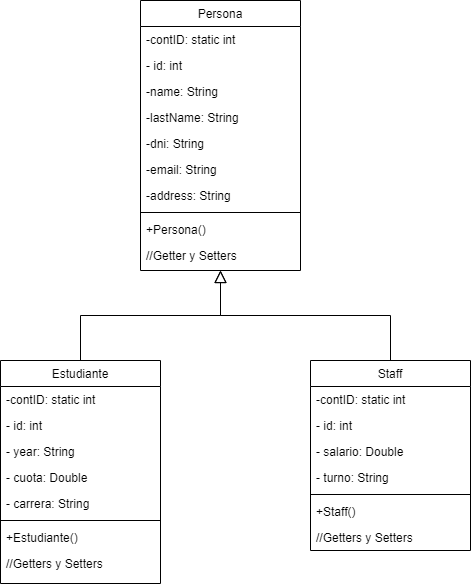

The diagram above was exported from draw.io. Its source (the exported page's mxGraphModel, read from the mxfile embedded in the PNG):
<mxGraphModel dx="880" dy="434" grid="1" gridSize="10" guides="1" tooltips="1" connect="1" arrows="1" fold="1" page="1" pageScale="1" pageWidth="827" pageHeight="1169" math="0" shadow="0">
  <root>
    <mxCell id="WIyWlLk6GJQsqaUBKTNV-0" />
    <mxCell id="WIyWlLk6GJQsqaUBKTNV-1" parent="WIyWlLk6GJQsqaUBKTNV-0" />
    <mxCell id="zkfFHV4jXpPFQw0GAbJ--0" value="Persona" style="swimlane;fontStyle=0;align=center;verticalAlign=top;childLayout=stackLayout;horizontal=1;startSize=26;horizontalStack=0;resizeParent=1;resizeLast=0;collapsible=1;marginBottom=0;rounded=0;shadow=0;strokeWidth=1;" parent="WIyWlLk6GJQsqaUBKTNV-1" vertex="1">
      <mxGeometry x="220" y="120" width="160" height="270" as="geometry">
        <mxRectangle x="230" y="140" width="160" height="26" as="alternateBounds" />
      </mxGeometry>
    </mxCell>
    <mxCell id="zkfFHV4jXpPFQw0GAbJ--1" value="-contID: static int&#10;" style="text;align=left;verticalAlign=top;spacingLeft=4;spacingRight=4;overflow=hidden;rotatable=0;points=[[0,0.5],[1,0.5]];portConstraint=eastwest;" parent="zkfFHV4jXpPFQw0GAbJ--0" vertex="1">
      <mxGeometry y="26" width="160" height="26" as="geometry" />
    </mxCell>
    <mxCell id="zkfFHV4jXpPFQw0GAbJ--2" value="- id: int&#10;" style="text;align=left;verticalAlign=top;spacingLeft=4;spacingRight=4;overflow=hidden;rotatable=0;points=[[0,0.5],[1,0.5]];portConstraint=eastwest;rounded=0;shadow=0;html=0;" parent="zkfFHV4jXpPFQw0GAbJ--0" vertex="1">
      <mxGeometry y="52" width="160" height="26" as="geometry" />
    </mxCell>
    <mxCell id="zkfFHV4jXpPFQw0GAbJ--3" value="-name: String" style="text;align=left;verticalAlign=top;spacingLeft=4;spacingRight=4;overflow=hidden;rotatable=0;points=[[0,0.5],[1,0.5]];portConstraint=eastwest;rounded=0;shadow=0;html=0;" parent="zkfFHV4jXpPFQw0GAbJ--0" vertex="1">
      <mxGeometry y="78" width="160" height="26" as="geometry" />
    </mxCell>
    <mxCell id="PmnihZCfGwXfLbMmZGoW-0" value="-lastName: String" style="text;align=left;verticalAlign=top;spacingLeft=4;spacingRight=4;overflow=hidden;rotatable=0;points=[[0,0.5],[1,0.5]];portConstraint=eastwest;rounded=0;shadow=0;html=0;" vertex="1" parent="zkfFHV4jXpPFQw0GAbJ--0">
      <mxGeometry y="104" width="160" height="26" as="geometry" />
    </mxCell>
    <mxCell id="PmnihZCfGwXfLbMmZGoW-1" value="-dni: String" style="text;align=left;verticalAlign=top;spacingLeft=4;spacingRight=4;overflow=hidden;rotatable=0;points=[[0,0.5],[1,0.5]];portConstraint=eastwest;rounded=0;shadow=0;html=0;" vertex="1" parent="zkfFHV4jXpPFQw0GAbJ--0">
      <mxGeometry y="130" width="160" height="26" as="geometry" />
    </mxCell>
    <mxCell id="PmnihZCfGwXfLbMmZGoW-3" value="-email: String" style="text;align=left;verticalAlign=top;spacingLeft=4;spacingRight=4;overflow=hidden;rotatable=0;points=[[0,0.5],[1,0.5]];portConstraint=eastwest;rounded=0;shadow=0;html=0;" vertex="1" parent="zkfFHV4jXpPFQw0GAbJ--0">
      <mxGeometry y="156" width="160" height="26" as="geometry" />
    </mxCell>
    <mxCell id="PmnihZCfGwXfLbMmZGoW-2" value="-address: String" style="text;align=left;verticalAlign=top;spacingLeft=4;spacingRight=4;overflow=hidden;rotatable=0;points=[[0,0.5],[1,0.5]];portConstraint=eastwest;rounded=0;shadow=0;html=0;" vertex="1" parent="zkfFHV4jXpPFQw0GAbJ--0">
      <mxGeometry y="182" width="160" height="26" as="geometry" />
    </mxCell>
    <mxCell id="zkfFHV4jXpPFQw0GAbJ--4" value="" style="line;html=1;strokeWidth=1;align=left;verticalAlign=middle;spacingTop=-1;spacingLeft=3;spacingRight=3;rotatable=0;labelPosition=right;points=[];portConstraint=eastwest;" parent="zkfFHV4jXpPFQw0GAbJ--0" vertex="1">
      <mxGeometry y="208" width="160" height="8" as="geometry" />
    </mxCell>
    <mxCell id="zkfFHV4jXpPFQw0GAbJ--5" value="+Persona()" style="text;align=left;verticalAlign=top;spacingLeft=4;spacingRight=4;overflow=hidden;rotatable=0;points=[[0,0.5],[1,0.5]];portConstraint=eastwest;" parent="zkfFHV4jXpPFQw0GAbJ--0" vertex="1">
      <mxGeometry y="216" width="160" height="26" as="geometry" />
    </mxCell>
    <mxCell id="PmnihZCfGwXfLbMmZGoW-4" value="//Getter y Setters" style="text;align=left;verticalAlign=top;spacingLeft=4;spacingRight=4;overflow=hidden;rotatable=0;points=[[0,0.5],[1,0.5]];portConstraint=eastwest;" vertex="1" parent="zkfFHV4jXpPFQw0GAbJ--0">
      <mxGeometry y="242" width="160" height="26" as="geometry" />
    </mxCell>
    <mxCell id="zkfFHV4jXpPFQw0GAbJ--6" value="Estudiante" style="swimlane;fontStyle=0;align=center;verticalAlign=top;childLayout=stackLayout;horizontal=1;startSize=26;horizontalStack=0;resizeParent=1;resizeLast=0;collapsible=1;marginBottom=0;rounded=0;shadow=0;strokeWidth=1;" parent="WIyWlLk6GJQsqaUBKTNV-1" vertex="1">
      <mxGeometry x="80" y="480" width="160" height="223" as="geometry">
        <mxRectangle x="130" y="380" width="160" height="26" as="alternateBounds" />
      </mxGeometry>
    </mxCell>
    <mxCell id="PmnihZCfGwXfLbMmZGoW-5" value="-contID: static int&#10;" style="text;align=left;verticalAlign=top;spacingLeft=4;spacingRight=4;overflow=hidden;rotatable=0;points=[[0,0.5],[1,0.5]];portConstraint=eastwest;" vertex="1" parent="zkfFHV4jXpPFQw0GAbJ--6">
      <mxGeometry y="26" width="160" height="26" as="geometry" />
    </mxCell>
    <mxCell id="PmnihZCfGwXfLbMmZGoW-6" value="- id: int&#10;" style="text;align=left;verticalAlign=top;spacingLeft=4;spacingRight=4;overflow=hidden;rotatable=0;points=[[0,0.5],[1,0.5]];portConstraint=eastwest;rounded=0;shadow=0;html=0;" vertex="1" parent="zkfFHV4jXpPFQw0GAbJ--6">
      <mxGeometry y="52" width="160" height="26" as="geometry" />
    </mxCell>
    <mxCell id="zkfFHV4jXpPFQw0GAbJ--7" value="- year: String" style="text;align=left;verticalAlign=top;spacingLeft=4;spacingRight=4;overflow=hidden;rotatable=0;points=[[0,0.5],[1,0.5]];portConstraint=eastwest;" parent="zkfFHV4jXpPFQw0GAbJ--6" vertex="1">
      <mxGeometry y="78" width="160" height="26" as="geometry" />
    </mxCell>
    <mxCell id="zkfFHV4jXpPFQw0GAbJ--8" value="- cuota: Double" style="text;align=left;verticalAlign=top;spacingLeft=4;spacingRight=4;overflow=hidden;rotatable=0;points=[[0,0.5],[1,0.5]];portConstraint=eastwest;rounded=0;shadow=0;html=0;" parent="zkfFHV4jXpPFQw0GAbJ--6" vertex="1">
      <mxGeometry y="104" width="160" height="26" as="geometry" />
    </mxCell>
    <mxCell id="PmnihZCfGwXfLbMmZGoW-9" value="- carrera: String" style="text;align=left;verticalAlign=top;spacingLeft=4;spacingRight=4;overflow=hidden;rotatable=0;points=[[0,0.5],[1,0.5]];portConstraint=eastwest;rounded=0;shadow=0;html=0;" vertex="1" parent="zkfFHV4jXpPFQw0GAbJ--6">
      <mxGeometry y="130" width="160" height="26" as="geometry" />
    </mxCell>
    <mxCell id="zkfFHV4jXpPFQw0GAbJ--9" value="" style="line;html=1;strokeWidth=1;align=left;verticalAlign=middle;spacingTop=-1;spacingLeft=3;spacingRight=3;rotatable=0;labelPosition=right;points=[];portConstraint=eastwest;" parent="zkfFHV4jXpPFQw0GAbJ--6" vertex="1">
      <mxGeometry y="156" width="160" height="8" as="geometry" />
    </mxCell>
    <mxCell id="zkfFHV4jXpPFQw0GAbJ--10" value="+Estudiante()" style="text;align=left;verticalAlign=top;spacingLeft=4;spacingRight=4;overflow=hidden;rotatable=0;points=[[0,0.5],[1,0.5]];portConstraint=eastwest;fontStyle=0" parent="zkfFHV4jXpPFQw0GAbJ--6" vertex="1">
      <mxGeometry y="164" width="160" height="26" as="geometry" />
    </mxCell>
    <mxCell id="PmnihZCfGwXfLbMmZGoW-10" value="//Getters y Setters" style="text;align=left;verticalAlign=top;spacingLeft=4;spacingRight=4;overflow=hidden;rotatable=0;points=[[0,0.5],[1,0.5]];portConstraint=eastwest;fontStyle=0" vertex="1" parent="zkfFHV4jXpPFQw0GAbJ--6">
      <mxGeometry y="190" width="160" height="26" as="geometry" />
    </mxCell>
    <mxCell id="zkfFHV4jXpPFQw0GAbJ--12" value="" style="endArrow=block;endSize=10;endFill=0;shadow=0;strokeWidth=1;rounded=0;curved=0;edgeStyle=elbowEdgeStyle;elbow=vertical;" parent="WIyWlLk6GJQsqaUBKTNV-1" source="zkfFHV4jXpPFQw0GAbJ--6" target="zkfFHV4jXpPFQw0GAbJ--0" edge="1">
      <mxGeometry width="160" relative="1" as="geometry">
        <mxPoint x="200" y="203" as="sourcePoint" />
        <mxPoint x="200" y="203" as="targetPoint" />
      </mxGeometry>
    </mxCell>
    <mxCell id="zkfFHV4jXpPFQw0GAbJ--13" value="Staff" style="swimlane;fontStyle=0;align=center;verticalAlign=top;childLayout=stackLayout;horizontal=1;startSize=26;horizontalStack=0;resizeParent=1;resizeLast=0;collapsible=1;marginBottom=0;rounded=0;shadow=0;strokeWidth=1;" parent="WIyWlLk6GJQsqaUBKTNV-1" vertex="1">
      <mxGeometry x="390" y="480" width="160" height="190" as="geometry">
        <mxRectangle x="340" y="380" width="170" height="26" as="alternateBounds" />
      </mxGeometry>
    </mxCell>
    <mxCell id="PmnihZCfGwXfLbMmZGoW-7" value="-contID: static int&#10;" style="text;align=left;verticalAlign=top;spacingLeft=4;spacingRight=4;overflow=hidden;rotatable=0;points=[[0,0.5],[1,0.5]];portConstraint=eastwest;" vertex="1" parent="zkfFHV4jXpPFQw0GAbJ--13">
      <mxGeometry y="26" width="160" height="26" as="geometry" />
    </mxCell>
    <mxCell id="PmnihZCfGwXfLbMmZGoW-8" value="- id: int&#10;" style="text;align=left;verticalAlign=top;spacingLeft=4;spacingRight=4;overflow=hidden;rotatable=0;points=[[0,0.5],[1,0.5]];portConstraint=eastwest;rounded=0;shadow=0;html=0;" vertex="1" parent="zkfFHV4jXpPFQw0GAbJ--13">
      <mxGeometry y="52" width="160" height="26" as="geometry" />
    </mxCell>
    <mxCell id="zkfFHV4jXpPFQw0GAbJ--14" value="- salario: Double&#10;" style="text;align=left;verticalAlign=top;spacingLeft=4;spacingRight=4;overflow=hidden;rotatable=0;points=[[0,0.5],[1,0.5]];portConstraint=eastwest;" parent="zkfFHV4jXpPFQw0GAbJ--13" vertex="1">
      <mxGeometry y="78" width="160" height="26" as="geometry" />
    </mxCell>
    <mxCell id="PmnihZCfGwXfLbMmZGoW-11" value="- turno: String" style="text;align=left;verticalAlign=top;spacingLeft=4;spacingRight=4;overflow=hidden;rotatable=0;points=[[0,0.5],[1,0.5]];portConstraint=eastwest;" vertex="1" parent="zkfFHV4jXpPFQw0GAbJ--13">
      <mxGeometry y="104" width="160" height="26" as="geometry" />
    </mxCell>
    <mxCell id="zkfFHV4jXpPFQw0GAbJ--15" value="" style="line;html=1;strokeWidth=1;align=left;verticalAlign=middle;spacingTop=-1;spacingLeft=3;spacingRight=3;rotatable=0;labelPosition=right;points=[];portConstraint=eastwest;" parent="zkfFHV4jXpPFQw0GAbJ--13" vertex="1">
      <mxGeometry y="130" width="160" height="8" as="geometry" />
    </mxCell>
    <mxCell id="PmnihZCfGwXfLbMmZGoW-12" value="+Staff()" style="text;align=left;verticalAlign=top;spacingLeft=4;spacingRight=4;overflow=hidden;rotatable=0;points=[[0,0.5],[1,0.5]];portConstraint=eastwest;" vertex="1" parent="zkfFHV4jXpPFQw0GAbJ--13">
      <mxGeometry y="138" width="160" height="26" as="geometry" />
    </mxCell>
    <mxCell id="PmnihZCfGwXfLbMmZGoW-13" value="//Getters y Setters" style="text;align=left;verticalAlign=top;spacingLeft=4;spacingRight=4;overflow=hidden;rotatable=0;points=[[0,0.5],[1,0.5]];portConstraint=eastwest;" vertex="1" parent="zkfFHV4jXpPFQw0GAbJ--13">
      <mxGeometry y="164" width="160" height="26" as="geometry" />
    </mxCell>
    <mxCell id="zkfFHV4jXpPFQw0GAbJ--16" value="" style="endArrow=block;endSize=10;endFill=0;shadow=0;strokeWidth=1;rounded=0;curved=0;edgeStyle=elbowEdgeStyle;elbow=vertical;" parent="WIyWlLk6GJQsqaUBKTNV-1" source="zkfFHV4jXpPFQw0GAbJ--13" target="zkfFHV4jXpPFQw0GAbJ--0" edge="1">
      <mxGeometry width="160" relative="1" as="geometry">
        <mxPoint x="210" y="373" as="sourcePoint" />
        <mxPoint x="310" y="271" as="targetPoint" />
      </mxGeometry>
    </mxCell>
  </root>
</mxGraphModel>